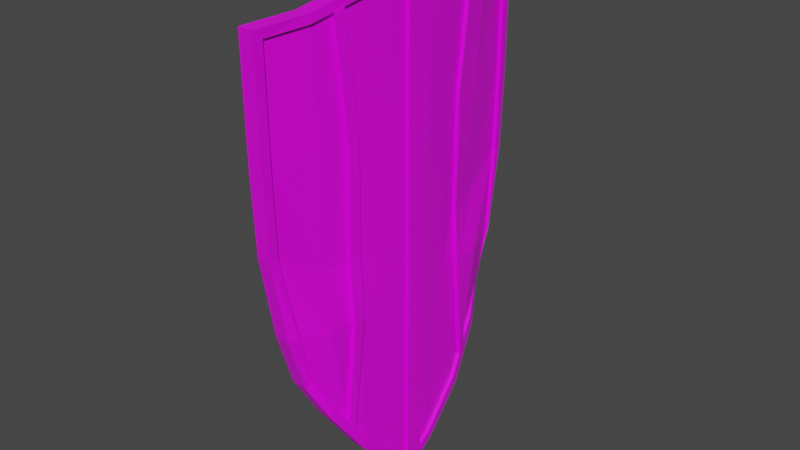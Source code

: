 # Source: shield.blend  (saved by Blender 2.82.7; exported with 4.5.12 LTS)
import bpy
from mathutils import Matrix  # noqa: F401  (used for matrix-valued properties, if any)

bpy.ops.wm.read_factory_settings(use_empty=True)
scene = bpy.context.scene
scene.name = 'Scene'

# ---- collections
col_collection = bpy.data.collections.new('Collection'); scene.collection.children.link(col_collection)

# ---- images (referenced by path relative to the original .blend; pixels are not part of the script)
import os
ASSET_DIR = os.environ.get("B2B_ASSET_DIR", "")  # directory of the original .blend (textures are referenced by path, not embedded)
HERE = os.path.dirname(os.path.abspath(__file__))  # packed textures are extracted next to this script under _unpacked/

def load_image(name, relpath, width, height, colorspace="sRGB"):
    """Load a texture the original file referenced (path relative to the .blend, or extracted next to this script)."""
    p = next((c for c in (os.path.join(HERE, relpath), os.path.join(ASSET_DIR, relpath)) if relpath and os.path.exists(c)), "")
    if p:
        img = bpy.data.images.load(p, check_existing=True)
        img.name = name
    else:  # same state as the original file: an image datablock whose file is absent (Cycles renders it pink)
        img = bpy.data.images.new(name, width, height)
        img.source = "FILE"
        img.filepath = "//" + (relpath or name)
    img.colorspace_settings.name = colorspace
    return img
img_shield_tex_png = load_image('shield_tex.png', 'shield_tex.png', 1024, 1024, 'sRGB')

# ---- materials (node trees are filled in below, after node groups)
mat_material = bpy.data.materials.new('Material')
mat_material.alpha_threshold = 0.0
mat_material.use_transparent_shadow = False
mat_material.line_color = (0.0, 0.0, 0.0, 1.0)

# ---- material node trees
mat_material.use_nodes = True; mat_material.node_tree.nodes.clear()
_N = mat_material.node_tree.nodes; _L = mat_material.node_tree.links
n0 = _N.new('ShaderNodeOutputMaterial'); n0.name = 'Material Output'; n0.location = (300, 300)
n1 = _N.new('ShaderNodeBsdfPrincipled'); n1.name = 'Principled BSDF'; n1.location = (10, 300)
n1.distribution = 'GGX'
n1.subsurface_method = 'BURLEY'
n1.inputs[2].default_value = 0.4
n1.inputs[3].default_value = 1.45
n1.inputs[27].default_value = (0.0, 0.0, 0.0, 1.0)
n1.inputs[28].default_value = 1.0
n2 = _N.new('ShaderNodeTexImage'); n2.name = 'Image Texture'; n2.location = (-411, 180)
n2.image = img_shield_tex_png
_L.new(n1.outputs[0], n0.inputs[0])
_L.new(n2.outputs[0], n1.inputs[0])
n0.is_active_output = True

# ---- world
world_world = bpy.data.worlds.new('World'); scene.world = world_world
world_world.use_nodes = True; world_world.node_tree.nodes.clear()
_N = world_world.node_tree.nodes; _L = world_world.node_tree.links
n0 = _N.new('ShaderNodeOutputWorld'); n0.name = 'World Output'; n0.location = (300, 300)
n1 = _N.new('ShaderNodeBackground'); n1.name = 'Background'; n1.location = (10, 300)
n1.inputs[0].default_value = (0.05088, 0.05088, 0.05088, 1.0)
_L.new(n1.outputs[0], n0.inputs[0])
n0.is_active_output = True
world_world.color = (0.05088, 0.05088, 0.05088)
world_world.use_sun_shadow = False
world_world.sun_shadow_jitter_overblur = 0.0

# ---- meshes
me_cube = bpy.data.meshes.new('Cube')
me_cube.from_pydata([(-0.01958, -0.7251, 0.9966), (-0.01719, -0.5605, -0.4945), (-0.01958, -0.7045, 0.125), (0.06208, -0.2907, 1.062), (0.06208, -0.3145, -0.8956), (0.06208, -0.2101, 0.0), (-0.01958, -0.6392, -0.2415), (0.02862, -0.5046, 1.013), (0.07522, -0.1218, -1.079), (-0.01958, -0.7198, 0.4773), (0.07522, -0.145, 1.115), (0.02942, -0.4705, -0.6693), (0.01723, -0.4601, 0.0), (0.07522, -0.07191, 0.0), (0.06208, -0.2101, -0.2648), (0.06208, -0.2101, 0.5), (0.07522, -0.07376, 0.5), (0.07522, -0.07233, -0.2648), (0.05325, -0.4601, -0.2648), (0.02803, -0.4601, 0.5), (0.06389, -0.6065, -0.2374), (0.04646, -0.5434, -0.4583), (0.08433, -0.5052, 0.9753), (0.03871, -0.6862, 0.9594), (0.1314, -0.1053, -1.047), (0.1309, -0.04257, -1.094), (0.1309, -0.04257, -0.2648), (0.03872, -0.6817, 0.4777), (0.03876, -0.6713, 0.1263), (0.131, -0.1359, 1.078), (0.1179, -0.2882, 1.025), (0.08652, -0.4608, -0.6203), (0.1194, -0.297, -0.8559), (0.1309, -0.04257, 0.5), (0.1309, -0.04257, 4.108e-06), (0.07287, -0.4645, 4.108e-06), (0.1309, -0.07627, 4.108e-06), (0.1177, -0.2145, 4.108e-06), (0.1177, -0.2145, -0.2648), (0.1177, -0.2145, 0.5), (0.1309, -0.04257, 1.129), (0.1309, -0.07812, 0.5), (0.1309, -0.07669, -0.2648), (0.1089, -0.4645, -0.2648), (0.08367, -0.4645, 0.5), (0.03606, -0.6436, -0.2415), (0.03845, -0.5649, -0.4944), (0.08426, -0.5089, 1.013), (0.03606, -0.7294, 0.9966), (0.1309, -0.1262, -1.079), (0.1309, -0.004361, -1.171), (0.1309, -0.004361, -0.2648), (0.03606, -0.7242, 0.4773), (0.03606, -0.7088, 0.125), (0.1309, -0.1494, 1.115), (0.1177, -0.2951, 1.062), (0.08507, -0.4748, -0.6693), (0.1177, -0.3189, -0.8956), (0.1309, -0.004361, 0.5), (0.1309, -0.004361, 4.108e-06), (0.1309, -0.004361, 1.192), (0.04965, -0.6444, -0.2416), (0.05204, -0.5657, -0.4945), (0.09785, -0.5097, 1.013), (0.04965, -0.7302, 0.9965), (0.1445, -0.127, -1.079), (0.1445, -0.00515, -1.171), (0.1445, -0.00515, -0.2649), (0.04965, -0.725, 0.4772), (0.04965, -0.7096, 0.1249), (0.1445, -0.1502, 1.114), (0.1313, -0.2958, 1.062), (0.09866, -0.4756, -0.6693), (0.1313, -0.3196, -0.8956), (0.1445, -0.00515, 0.4999), (0.1445, -0.00515, -7.393e-05), (0.1445, -0.00515, 1.192), (0.07748, -0.6073, -0.2375), (0.06005, -0.5442, -0.4583), (0.09792, -0.506, 0.9753), (0.0523, -0.687, 0.9593), (0.145, -0.1061, -1.047), (0.1445, -0.04336, -1.094), (0.1445, -0.04336, -0.2649), (0.05231, -0.6825, 0.4776), (0.05235, -0.6721, 0.1262), (0.1446, -0.1367, 1.078), (0.1315, -0.289, 1.025), (0.1001, -0.4616, -0.6204), (0.133, -0.2978, -0.8559), (0.1445, -0.04336, 0.4999), (0.1445, -0.04336, -7.393e-05), (0.1445, -0.04336, 1.128), (0.04446, -0.3987, -0.7734), (0.04402, -0.4061, 1.036), (0.03788, -0.3451, 0.0), (0.05732, -0.3451, -0.2648), (0.0437, -0.3451, 0.5), (0.1001, -0.403, -0.7734), (0.09966, -0.4105, 1.036), (0.09352, -0.3494, 4.108e-06), (0.113, -0.3494, -0.2648), (0.09934, -0.3494, 0.5), (0.1017, -0.3854, -0.7287), (0.0998, -0.4053, 0.9981), (0.1137, -0.4038, -0.7735), (0.1133, -0.4113, 1.036), (0.1152, -0.3862, -0.7288), (0.1134, -0.4061, 0.998), (0.05081, -0.3683, -0.8174), (0.1064, -0.3727, -0.8174), (0.108, -0.3535, -0.7745), (0.12, -0.3735, -0.8175), (0.1216, -0.3543, -0.7746), (0.05053, -0.3645, 1.045), (0.0466, -0.2965, 0.0), (0.05903, -0.2965, -0.2648), (0.05032, -0.2965, 0.5), (0.1062, -0.3689, 1.045), (0.1022, -0.3008, 4.108e-06), (0.1147, -0.3008, -0.2648), (0.106, -0.3008, 0.5), (0.1063, -0.3631, 1.008), (0.1198, -0.3697, 1.045), (0.1199, -0.3639, 1.008), (0.1188, -0.3029, 0.0001208), (0.1101, -0.3515, 0.0001208), (0.1312, -0.3029, -0.2647), (0.1295, -0.3515, -0.2647), (0.1225, -0.3029, 0.5001), (0.1159, -0.3515, 0.5001), (0.1229, -0.3652, 1.008), (0.1164, -0.4074, 0.9982), (0.1182, -0.3874, -0.7286), (0.1246, -0.3556, -0.7744), (-0.01958, 0.7251, 0.9966), (-0.01719, 0.5605, -0.4945), (0.07522, 0.0, 1.192), (0.07522, 0.0, -1.171), (-0.01958, 0.7045, 0.125), (0.06208, 0.2907, 1.062), (0.06208, 0.3145, -0.8956), (0.07522, 0.0, 0.0), (0.06208, 0.2101, 0.0), (-0.01958, 0.6392, -0.2415), (0.02862, 0.5046, 1.013), (0.07522, 0.1218, -1.079), (0.07522, 0.0, -0.2648), (-0.01958, 0.7198, 0.4773), (0.07522, 0.145, 1.115), (0.02942, 0.4705, -0.6693), (0.07522, 0.0, 0.5), (0.01723, 0.4601, 0.0), (0.07522, 0.07191, 0.0), (0.06208, 0.2101, -0.2648), (0.06208, 0.2101, 0.5), (0.07522, 0.07376, 0.5), (0.07522, 0.07233, -0.2648), (0.05325, 0.4601, -0.2648), (0.02803, 0.4601, 0.5), (0.06389, 0.6065, -0.2374), (0.04646, 0.5434, -0.4583), (0.08433, 0.5052, 0.9753), (0.03871, 0.6862, 0.9594), (0.1314, 0.1053, -1.047), (0.1309, 0.04257, -1.094), (0.1309, 0.04257, -0.2648), (0.03872, 0.6817, 0.4777), (0.03876, 0.6713, 0.1263), (0.131, 0.1359, 1.078), (0.1179, 0.2882, 1.025), (0.08652, 0.4608, -0.6203), (0.1194, 0.297, -0.8559), (0.1309, 0.04257, 0.5), (0.1309, 0.04257, 4.108e-06), (0.07287, 0.4645, 4.108e-06), (0.1309, 0.07627, 4.108e-06), (0.1177, 0.2145, 4.108e-06), (0.1177, 0.2145, -0.2648), (0.1177, 0.2145, 0.5), (0.1309, 0.04257, 1.129), (0.1309, 0.07812, 0.5), (0.1309, 0.07669, -0.2648), (0.1089, 0.4645, -0.2648), (0.08367, 0.4645, 0.5), (0.03606, 0.6436, -0.2415), (0.03845, 0.5649, -0.4944), (0.08426, 0.5089, 1.013), (0.03606, 0.7294, 0.9966), (0.1309, 0.1262, -1.079), (0.1309, 0.004361, -1.171), (0.1309, 0.004361, -0.2648), (0.03606, 0.7242, 0.4773), (0.03606, 0.7088, 0.125), (0.1309, 0.1494, 1.115), (0.1177, 0.2951, 1.062), (0.08507, 0.4748, -0.6693), (0.1177, 0.3189, -0.8956), (0.1309, 0.004361, 0.5), (0.1309, 0.004361, 4.108e-06), (0.1309, 0.004361, 1.192), (0.04965, 0.6444, -0.2416), (0.05204, 0.5657, -0.4945), (0.09785, 0.5097, 1.013), (0.04965, 0.7302, 0.9965), (0.1445, 0.127, -1.079), (0.1445, 0.00515, -1.171), (0.1445, 0.00515, -0.2649), (0.04965, 0.725, 0.4772), (0.04965, 0.7096, 0.1249), (0.1445, 0.1502, 1.114), (0.1313, 0.2958, 1.062), (0.09866, 0.4756, -0.6693), (0.1313, 0.3196, -0.8956), (0.1445, 0.00515, 0.4999), (0.1445, 0.00515, -7.393e-05), (0.1445, 0.00515, 1.192), (0.07748, 0.6073, -0.2375), (0.06005, 0.5442, -0.4583), (0.09792, 0.506, 0.9753), (0.0523, 0.687, 0.9593), (0.145, 0.1061, -1.047), (0.1445, 0.04336, -1.094), (0.1445, 0.04336, -0.2649), (0.05231, 0.6825, 0.4776), (0.05235, 0.6721, 0.1262), (0.1446, 0.1367, 1.078), (0.1315, 0.289, 1.025), (0.1001, 0.4616, -0.6204), (0.133, 0.2978, -0.8559), (0.1445, 0.04336, 0.4999), (0.1445, 0.04336, -7.393e-05), (0.1445, 0.04336, 1.128), (0.04446, 0.3987, -0.7734), (0.04402, 0.4061, 1.036), (0.03788, 0.3451, 0.0), (0.05732, 0.3451, -0.2648), (0.0437, 0.3451, 0.5), (0.1001, 0.403, -0.7734), (0.09966, 0.4105, 1.036), (0.09352, 0.3494, 4.108e-06), (0.113, 0.3494, -0.2648), (0.09934, 0.3494, 0.5), (0.1017, 0.3854, -0.7287), (0.0998, 0.4053, 0.9981), (0.1137, 0.4038, -0.7735), (0.1133, 0.4113, 1.036), (0.1152, 0.3862, -0.7288), (0.1134, 0.4061, 0.998), (0.05081, 0.3683, -0.8174), (0.1064, 0.3727, -0.8174), (0.108, 0.3535, -0.7745), (0.12, 0.3735, -0.8175), (0.1216, 0.3543, -0.7746), (0.05053, 0.3645, 1.045), (0.0466, 0.2965, 0.0), (0.05903, 0.2965, -0.2648), (0.05032, 0.2965, 0.5), (0.1062, 0.3689, 1.045), (0.1022, 0.3008, 4.108e-06), (0.1147, 0.3008, -0.2648), (0.106, 0.3008, 0.5), (0.1063, 0.3631, 1.008), (0.1198, 0.3697, 1.045), (0.1199, 0.3639, 1.008), (0.1188, 0.3029, 0.0001208), (0.1101, 0.3515, 0.0001208), (0.1312, 0.3029, -0.2647), (0.1295, 0.3515, -0.2647), (0.1225, 0.3029, 0.5001), (0.1159, 0.3515, 0.5001), (0.1229, 0.3652, 1.008), (0.1164, 0.4074, 0.9982), (0.1182, 0.3874, -0.7286), (0.1246, 0.3556, -0.7744)], [], [(19, 9, 0, 7), (18, 6, 2, 12), (17, 14, 5, 13), (16, 15, 3, 10), (13, 5, 15, 16), (142, 13, 16, 151), (151, 16, 10, 137), (8, 4, 14, 17), (138, 8, 17, 147), (147, 17, 13, 142), (11, 1, 6, 18), (93, 11, 18, 96), (96, 18, 12, 95), (12, 2, 9, 19), (95, 12, 19, 97), (97, 19, 7, 94), (44, 22, 23, 27), (43, 35, 28, 20), (42, 36, 37, 38), (41, 29, 30, 39), (36, 41, 39, 37), (34, 33, 41, 36), (33, 40, 29, 41), (24, 42, 38, 32), (25, 26, 42, 24), (26, 34, 36, 42), (31, 43, 20, 21), (103, 101, 43, 31), (101, 100, 35, 43), (35, 44, 27, 28), (100, 102, 44, 35), (102, 104, 22, 44), (109, 4, 57, 110), (4, 8, 49, 57), (142, 151, 58, 59), (6, 1, 46, 45), (147, 142, 59, 51), (7, 0, 48, 47), (0, 9, 52, 48), (8, 138, 50, 49), (137, 10, 54, 60), (138, 147, 51, 50), (1, 11, 56, 46), (9, 2, 53, 52), (151, 137, 60, 58), (2, 6, 45, 53), (10, 3, 55, 54), (94, 7, 47, 99), (57, 49, 65, 73), (45, 46, 62, 61), (34, 26, 83, 91), (99, 47, 63, 106), (24, 32, 89, 81), (53, 45, 61, 69), (122, 30, 87, 124), (20, 28, 85, 77), (33, 34, 91, 90), (103, 31, 88, 107), (30, 29, 86, 87), (59, 58, 74, 75), (28, 27, 84, 85), (110, 57, 73, 112), (58, 60, 76, 74), (26, 25, 82, 83), (78, 77, 61, 62), (80, 79, 63, 64), (82, 81, 65, 66), (83, 82, 66, 67), (85, 84, 68, 69), (87, 86, 70, 71), (107, 88, 72, 105), (90, 91, 75, 74), (77, 85, 69, 61), (124, 87, 71, 123), (81, 89, 73, 65), (91, 83, 67, 75), (84, 80, 64, 68), (86, 92, 76, 70), (88, 78, 62, 72), (92, 90, 74, 76), (27, 23, 80, 84), (47, 48, 64, 63), (51, 59, 75, 67), (29, 40, 92, 86), (49, 50, 66, 65), (21, 20, 77, 78), (48, 52, 68, 64), (31, 21, 78, 88), (50, 51, 67, 66), (23, 22, 79, 80), (60, 54, 70, 76), (40, 33, 90, 92), (52, 53, 69, 68), (25, 24, 81, 82), (46, 56, 72, 62), (54, 55, 71, 70), (79, 108, 106, 63), (113, 107, 105, 112), (56, 98, 105, 72), (111, 103, 107, 113), (22, 104, 108, 79), (118, 99, 106, 123), (114, 94, 99, 118), (11, 93, 98, 56), (102, 100, 126, 130), (111, 120, 127, 134), (122, 104, 132, 131), (121, 122, 131, 129), (117, 97, 94, 114), (115, 95, 97, 117), (116, 96, 95, 115), (109, 93, 96, 116), (4, 109, 116, 14), (14, 116, 115, 5), (5, 115, 117, 15), (15, 117, 114, 3), (32, 38, 120, 111), (38, 37, 119, 120), (37, 39, 121, 119), (39, 30, 122, 121), (3, 114, 118, 55), (55, 118, 123, 71), (32, 111, 113, 89), (89, 113, 112, 73), (108, 124, 123, 106), (98, 110, 112, 105), (104, 122, 124, 108), (93, 109, 110, 98), (129, 131, 132, 130), (125, 129, 130, 126), (127, 125, 126, 128), (134, 127, 128, 133), (120, 119, 125, 127), (100, 101, 128, 126), (119, 121, 129, 125), (101, 103, 133, 128), (103, 111, 134, 133), (104, 102, 130, 132), (159, 145, 135, 148), (158, 152, 139, 144), (157, 153, 143, 154), (156, 149, 140, 155), (153, 156, 155, 143), (142, 151, 156, 153), (151, 137, 149, 156), (146, 157, 154, 141), (138, 147, 157, 146), (147, 142, 153, 157), (150, 158, 144, 136), (233, 236, 158, 150), (236, 235, 152, 158), (152, 159, 148, 139), (235, 237, 159, 152), (237, 234, 145, 159), (184, 167, 163, 162), (183, 160, 168, 175), (182, 178, 177, 176), (181, 179, 170, 169), (176, 177, 179, 181), (174, 176, 181, 173), (173, 181, 169, 180), (164, 172, 178, 182), (165, 164, 182, 166), (166, 182, 176, 174), (171, 161, 160, 183), (243, 171, 183, 241), (241, 183, 175, 240), (175, 168, 167, 184), (240, 175, 184, 242), (242, 184, 162, 244), (249, 250, 197, 141), (141, 197, 189, 146), (142, 199, 198, 151), (144, 185, 186, 136), (147, 191, 199, 142), (145, 187, 188, 135), (135, 188, 192, 148), (146, 189, 190, 138), (137, 200, 194, 149), (138, 190, 191, 147), (136, 186, 196, 150), (148, 192, 193, 139), (151, 198, 200, 137), (139, 193, 185, 144), (149, 194, 195, 140), (234, 239, 187, 145), (197, 213, 205, 189), (185, 201, 202, 186), (174, 231, 223, 166), (239, 246, 203, 187), (164, 221, 229, 172), (193, 209, 201, 185), (262, 264, 227, 170), (160, 217, 225, 168), (173, 230, 231, 174), (243, 247, 228, 171), (170, 227, 226, 169), (199, 215, 214, 198), (168, 225, 224, 167), (250, 252, 213, 197), (198, 214, 216, 200), (166, 223, 222, 165), (218, 202, 201, 217), (220, 204, 203, 219), (222, 206, 205, 221), (223, 207, 206, 222), (225, 209, 208, 224), (227, 211, 210, 226), (247, 245, 212, 228), (230, 214, 215, 231), (217, 201, 209, 225), (264, 263, 211, 227), (221, 205, 213, 229), (231, 215, 207, 223), (224, 208, 204, 220), (226, 210, 216, 232), (228, 212, 202, 218), (232, 216, 214, 230), (167, 224, 220, 163), (187, 203, 204, 188), (191, 207, 215, 199), (169, 226, 232, 180), (189, 205, 206, 190), (161, 218, 217, 160), (188, 204, 208, 192), (171, 228, 218, 161), (190, 206, 207, 191), (163, 220, 219, 162), (200, 216, 210, 194), (180, 232, 230, 173), (192, 208, 209, 193), (165, 222, 221, 164), (186, 202, 212, 196), (194, 210, 211, 195), (219, 203, 246, 248), (253, 252, 245, 247), (196, 212, 245, 238), (251, 253, 247, 243), (162, 219, 248, 244), (258, 263, 246, 239), (254, 258, 239, 234), (150, 196, 238, 233), (242, 270, 266, 240), (251, 274, 267, 260), (262, 271, 272, 244), (261, 269, 271, 262), (257, 254, 234, 237), (255, 257, 237, 235), (256, 255, 235, 236), (249, 256, 236, 233), (141, 154, 256, 249), (154, 143, 255, 256), (143, 155, 257, 255), (155, 140, 254, 257), (172, 251, 260, 178), (178, 260, 259, 177), (177, 259, 261, 179), (179, 261, 262, 170), (140, 195, 258, 254), (195, 211, 263, 258), (172, 229, 253, 251), (229, 213, 252, 253), (248, 246, 263, 264), (238, 245, 252, 250), (244, 248, 264, 262), (233, 238, 250, 249), (269, 270, 272, 271), (265, 266, 270, 269), (267, 268, 266, 265), (274, 273, 268, 267), (260, 267, 265, 259), (240, 266, 268, 241), (259, 265, 269, 261), (241, 268, 273, 243), (243, 273, 274, 251), (244, 272, 270, 242), (74, 214, 216, 76), (214, 74, 75, 215), (75, 215, 207, 67), (66, 67, 207, 206), (66, 206, 190, 50), (138, 50, 190), (76, 216, 200, 60), (60, 137, 200)])
_uv = me_cube.uv_layers.new(name='UVMap')
_uv.uv.foreach_set('vector', [0.9047, 0.685, 0.993, 0.6772, 0.9947, 0.8537, 0.9198, 0.8594, 0.9047, 0.425, 0.9656, 0.433, 0.9877, 0.5575, 0.9047, 0.515, 0.7729, 0.425, 0.8198, 0.425, 0.8198, 0.515, 0.7728, 0.515, 0.7734, 0.685, 0.8198, 0.685, 0.8471, 0.8761, 0.7976, 0.8938, 0.7728, 0.515, 0.8198, 0.515, 0.8198, 0.685, 0.7734, 0.685, 0.7483, 0.515, 0.7728, 0.515, 0.7734, 0.685, 0.7483, 0.685, 0.7483, 0.685, 0.7734, 0.685, 0.7976, 0.8938, 0.7483, 0.9203, 0.7897, 0.1484, 0.8552, 0.2107, 0.8198, 0.425, 0.7729, 0.425, 0.7483, 0.1172, 0.7897, 0.1484, 0.7729, 0.425, 0.7483, 0.425, 0.7483, 0.425, 0.7729, 0.425, 0.7728, 0.515, 0.7483, 0.515, 0.9082, 0.2876, 0.9388, 0.347, 0.9656, 0.433, 0.9047, 0.425, 0.8838, 0.2522, 0.9082, 0.2876, 0.9047, 0.425, 0.8656, 0.425, 0.8656, 0.425, 0.9047, 0.425, 0.9047, 0.515, 0.8656, 0.515, 0.9047, 0.515, 0.9877, 0.5575, 0.993, 0.6772, 0.9047, 0.685, 0.8656, 0.515, 0.9047, 0.515, 0.9047, 0.685, 0.8656, 0.685, 0.8656, 0.685, 0.9047, 0.685, 0.9198, 0.8594, 0.8864, 0.8671, 0.8274, 0.6808, 0.8435, 0.9517, 0.624, 0.9802, 0.6068, 0.7058, 0.7664, 0.3618, 0.7541, 0.5663, 0.5957, 0.6681, 0.6493, 0.3788, 0.7631, 0.3715, 0.7618, 0.4913, 0.6602, 0.4912, 0.6627, 0.37, 0.7645, 0.7181, 0.7514, 0.9795, 0.6481, 0.9571, 0.6644, 0.7195, 0.7618, 0.4913, 0.7645, 0.7181, 0.6644, 0.7195, 0.6602, 0.4912, 0.777, 0.4912, 0.7805, 0.7176, 0.7645, 0.7181, 0.7618, 0.4913, 0.7805, 0.7176, 0.7945, 1.0, 0.7514, 0.9795, 0.7645, 0.7181, 0.7653, 0.02002, 0.7631, 0.3715, 0.6627, 0.37, 0.6517, 0.102, 0.7945, 4.857e-05, 0.7785, 0.3719, 0.7631, 0.3715, 0.7653, 0.02002, 0.7785, 0.3719, 0.777, 0.4912, 0.7618, 0.4913, 0.7631, 0.3715, 0.6891, 0.2057, 0.6955, 0.6016, 0.5446, 0.6261, 0.5998, 0.395, 0.7771, 0.06949, 0.8108, 0.5952, 0.6955, 0.6016, 0.6891, 0.2057, 0.7026, 0.2599, 0.6999, 0.4653, 0.6121, 0.4653, 0.6129, 0.2563, 0.7638, 0.4075, 0.8274, 0.6808, 0.6068, 0.7058, 0.5961, 0.5057, 0.8917, 0.3864, 0.9474, 0.6639, 0.8473, 0.6808, 0.7692, 0.4075, 0.9474, 0.6639, 0.9648, 0.949, 0.8671, 0.9517, 0.8473, 0.6808, 0.191, 0.3341, 0.2176, 0.2846, 0.4221, 0.1705, 0.3954, 0.22, 0.2176, 0.2846, 0.2245, 0.1841, 0.4289, 0.07005, 0.4221, 0.1705, 0.4915, 0.7342, 0.4915, 0.6594, 0.6021, 0.6594, 0.6021, 0.7342, 0.0323, 0.6562, 6.918e-05, 0.5781, 0.2045, 0.464, 0.2367, 0.5421, 0.4915, 0.7738, 0.4915, 0.7342, 0.6021, 0.7342, 0.6021, 0.7738, 0.1988, 0.1129, 0.1613, -0.05849, 0.2046, -0.06188, 0.242, 0.1095, 0.2245, 0.9999, 0.1443, 0.8564, 0.3487, 0.7423, 0.4289, 0.8858, 0.2245, 0.1841, 0.2007, 0.1421, 0.4052, 0.02801, 0.4289, 0.07005, 0.235, 0.5051, 0.235, 0.3924, 0.2783, 0.389, 0.2783, 0.5017, 0.4915, 0.9093, 0.4915, 0.7738, 0.6021, 0.7738, 0.6021, 0.9093, 6.918e-05, 0.5781, 0.1405, 0.4278, 0.345, 0.3137, 0.2045, 0.464, 0.1443, 0.8564, 0.08985, 0.759, 0.2942, 0.6449, 0.3487, 0.7423, 0.4915, 0.6594, 0.4915, 0.5558, 0.6021, 0.5558, 0.6021, 0.6594, 0.08985, 0.759, 0.0323, 0.6562, 0.2367, 0.5421, 0.2942, 0.6449, 0.235, 0.3924, 0.2248, 0.2791, 0.2681, 0.2758, 0.2783, 0.389, 0.2108, 0.1894, 0.1988, 0.1129, 0.242, 0.1095, 0.254, 0.186, 0.4221, 0.1705, 0.4289, 0.07005, 0.4788, 0.04211, 0.4719, 0.1426, 0.2367, 0.5421, 0.2045, 0.464, 0.2544, 0.4361, 0.2866, 0.5141, 0.8908, 0.1975, 0.8406, 0.1497, 0.8776, 0.1016, 0.9328, 0.1657, 0.254, 0.186, 0.242, 0.1095, 0.2526, 0.1089, 0.2646, 0.1854, 0.6833, 0.07525, 0.6816, 0.143, 0.6545, 0.1152, 0.6485, 0.05266, 0.2942, 0.6449, 0.2367, 0.5421, 0.2866, 0.5141, 0.3442, 0.6169, 0.8299, 0.4309, 0.8739, 0.4429, 0.9037, 0.4715, 0.867, 0.4605, 0.6856, 0.3396, 0.7018, 0.3695, 0.6924, 0.3694, 0.6794, 0.344, 0.9434, 0.3097, 0.8908, 0.1975, 0.9328, 0.1657, 0.9873, 0.2994, 0.6743, 0.214, 0.665, 0.2494, 0.6564, 0.2249, 0.6604, 0.1754, 0.8739, 0.4429, 0.9316, 0.4483, 0.9479, 0.4834, 0.9037, 0.4715, 0.6021, 0.7342, 0.6021, 0.6594, 0.6292, 0.6594, 0.6292, 0.7342, 0.7018, 0.3695, 0.7106, 0.3853, 0.7023, 0.3887, 0.6924, 0.3694, 0.3954, 0.22, 0.4221, 0.1705, 0.4719, 0.1426, 0.4453, 0.192, 0.6021, 0.6594, 0.6021, 0.5558, 0.6292, 0.5558, 0.6292, 0.6594, 0.8406, 0.1497, 0.6879, 0.06329, 0.6499, 0.02234, 0.8776, 0.1016, 0.04119, 0.5116, 0.1609, 0.5399, 0.04294, 0.6156, 5.644e-05, 0.5246, 2.667e-05, 0.9316, 0.01489, 2.667e-05, 0.07114, 0.002402, 0.07114, 1.0, 0.3186, 0.03221, 0.3079, 0.05993, 0.2947, 0.0535, 0.3159, 5.644e-05, 0.0008295, 0.6429, 0.001007, 0.9701, 0.01591, 1.0, 0.01686, 0.6429, 0.1297, 0.725, 0.2084, 0.8317, 0.1919, 0.8443, 0.114, 0.7366, 0.1626, 4.031e-05, 0.1626, 1.0, 4.031e-05, 0.9917, 0.001584, 0.008366, 0.2136, 0.2634, 0.1695, 0.3426, 0.1518, 0.3322, 0.1959, 0.2547, 0.0005673, 0.2969, 1.98e-05, 0.5231, 0.01729, 0.523, 0.01738, 0.2969, 0.1609, 0.5399, 0.1297, 0.725, 0.114, 0.7366, 0.04294, 0.6156, 8.857e-05, 0.9956, 4.698e-05, 4.698e-05, 0.2208, 0.01068, 0.2208, 1.0, 0.3079, 0.05993, 0.2653, 0.1704, 0.2475, 0.1638, 0.2947, 0.0535, 1.98e-05, 0.5231, 0.0008295, 0.6429, 0.01686, 0.6429, 0.01729, 0.523, 0.2084, 0.8317, 0.3186, 0.976, 0.3106, 0.9999, 0.1919, 0.8443, 4.746e-05, 1.0, 0.000385, 0.376, 0.2253, 4.746e-05, 0.2253, 0.969, 0.1695, 0.3426, 0.04119, 0.5116, 5.644e-05, 0.5246, 0.1518, 0.3322, 0.001361, 0.02724, 0.0005673, 0.2969, 0.01738, 0.2969, 0.01775, 1.98e-05, 0.7106, 0.3853, 0.7206, 0.4087, 0.7243, 0.4168, 0.7023, 0.3887, 0.242, 0.1095, 0.2046, -0.06188, 0.2151, -0.0625, 0.2526, 0.1089, 0.6021, 0.7738, 0.6021, 0.7342, 0.6292, 0.7342, 0.6292, 0.7738, 0.9316, 0.4483, 0.9498, 0.4469, 0.9847, 0.4925, 0.9479, 0.4834, 0.4289, 0.07005, 0.4052, 0.02801, 0.455, 6.918e-05, 0.4788, 0.04211, 0.6755, 0.3222, 0.6856, 0.3396, 0.6794, 0.344, 0.6624, 0.3166, 0.4289, 0.8858, 0.3487, 0.7423, 0.3986, 0.7144, 0.4788, 0.8579, 0.665, 0.2494, 0.6755, 0.3222, 0.6624, 0.3166, 0.6564, 0.2249, 0.6021, 0.9093, 0.6021, 0.7738, 0.6292, 0.7738, 0.6292, 0.9093, 0.7206, 0.4087, 0.777, 0.432, 0.7966, 0.445, 0.7243, 0.4168, 0.2783, 0.5017, 0.2783, 0.389, 0.2888, 0.3884, 0.2888, 0.5011, 0.9498, 0.4469, 0.9434, 0.3097, 0.9873, 0.2994, 0.9847, 0.4925, 0.3487, 0.7423, 0.2942, 0.6449, 0.3442, 0.6169, 0.3986, 0.7144, 0.6879, 0.06329, 0.6833, 0.07525, 0.6485, 0.05266, 0.6499, 0.02234, 0.2045, 0.464, 0.345, 0.3137, 0.3948, 0.2858, 0.2544, 0.4361, 0.2783, 0.389, 0.2681, 0.2758, 0.2786, 0.2751, 0.2888, 0.3884, 0.1664, 4.078e-05, 0.1664, 1.0, 0.0001172, 0.9994, 4.078e-05, 0.005759, 0.2322, 0.2299, 0.2136, 0.2634, 0.1959, 0.2547, 0.2145, 0.2219, 0.345, 0.3137, 0.3804, 0.2478, 0.4303, 0.2199, 0.3948, 0.2858, 0.09781, 0.9155, 0.1462, 0.9068, 0.08296, 0.9671, 0.03458, 0.9759, 0.777, 0.432, 0.8071, 0.434, 0.8454, 0.4544, 0.7966, 0.445, 0.2591, 0.2184, 0.254, 0.186, 0.2646, 0.1854, 0.2696, 0.2177, 0.2158, 0.2217, 0.2108, 0.1894, 0.254, 0.186, 0.2591, 0.2184, 0.1405, 0.4278, 0.176, 0.3619, 0.3804, 0.2478, 0.345, 0.3137, 0.7887, 0.356, 0.7473, 0.3079, 0.7703, 0.2854, 0.8166, 0.3423, 0.6873, 0.1934, 0.792, 0.2086, 0.7584, 0.2347, 0.727, 0.2079, 0.8299, 0.4309, 0.8071, 0.434, 0.8265, 0.3917, 0.8294, 0.385, 0.855, 0.3288, 0.8299, 0.4309, 0.8294, 0.385, 0.8283, 0.3358, 0.8491, 0.685, 0.8656, 0.685, 0.8864, 0.8671, 0.8722, 0.8703, 0.8491, 0.515, 0.8656, 0.515, 0.8656, 0.685, 0.8491, 0.685, 0.8491, 0.425, 0.8656, 0.425, 0.8656, 0.515, 0.8491, 0.515, 0.8735, 0.2372, 0.8838, 0.2522, 0.8656, 0.425, 0.8491, 0.425, 0.8552, 0.2107, 0.8735, 0.2372, 0.8491, 0.425, 0.8198, 0.425, 0.8198, 0.425, 0.8491, 0.425, 0.8491, 0.515, 0.8198, 0.515, 0.8198, 0.515, 0.8491, 0.515, 0.8491, 0.685, 0.8198, 0.685, 0.8198, 0.685, 0.8491, 0.685, 0.8722, 0.8703, 0.8471, 0.8761, 0.6441, 0.102, 0.653, 0.37, 0.6182, 0.3696, 0.5864, 0.1399, 0.653, 0.37, 0.651, 0.4912, 0.5687, 0.4958, 0.6182, 0.3696, 0.651, 0.4912, 0.6544, 0.7195, 0.5895, 0.7202, 0.5687, 0.4958, 0.6544, 0.7195, 0.6412, 0.9571, 0.5791, 0.9486, 0.5895, 0.7202, 0.2248, 0.2791, 0.2158, 0.2217, 0.2591, 0.2184, 0.2681, 0.2758, 0.2681, 0.2758, 0.2591, 0.2184, 0.2696, 0.2177, 0.2786, 0.2751, 0.6816, 0.143, 0.6873, 0.1934, 0.6586, 0.1522, 0.6545, 0.1152, 0.2653, 0.1704, 0.2322, 0.2299, 0.2145, 0.2219, 0.2475, 0.1638, 0.1648, 0.0001088, 0.1648, 0.04706, 0.1463, 0.0467, 0.1463, 4.118e-05, 0.3804, 0.2478, 0.3954, 0.22, 0.4453, 0.192, 0.4303, 0.2199, 0.8071, 0.434, 0.8299, 0.4309, 0.867, 0.4605, 0.8454, 0.4544, 0.176, 0.3619, 0.191, 0.3341, 0.3954, 0.22, 0.3804, 0.2478, 0.03364, 0.2479, 0.01394, 0.001247, 0.06087, 4.118e-05, 0.08187, 0.2416, 0.08585, 0.4854, 0.03364, 0.2479, 0.08187, 0.2416, 0.1462, 0.4778, 0.0233, 0.6228, 0.08585, 0.4854, 0.1462, 0.4778, 0.04876, 0.628, 4.118e-05, 0.8733, 0.0233, 0.6228, 0.04876, 0.628, 0.04842, 0.8645, 0.792, 0.2086, 0.8186, 0.2595, 0.7844, 0.2704, 0.7584, 0.2347, 0.7473, 0.3079, 0.7405, 0.2565, 0.755, 0.238, 0.7703, 0.2854, 0.8186, 0.2595, 0.855, 0.3288, 0.8283, 0.3358, 0.7844, 0.2704, 0.7405, 0.2565, 0.6743, 0.214, 0.7195, 0.2129, 0.755, 0.238, 0.1462, 0.9068, 0.09781, 0.9155, 4.118e-05, 0.8733, 0.04842, 0.8645, 0.8071, 0.434, 0.7887, 0.356, 0.8166, 0.3423, 0.8265, 0.3917, 0.592, 0.685, 0.5769, 0.8594, 0.5019, 0.8537, 0.5037, 0.6772, 0.592, 0.425, 0.592, 0.515, 0.5089, 0.5575, 0.5311, 0.433, 0.7238, 0.425, 0.7239, 0.515, 0.6769, 0.515, 0.6769, 0.425, 0.7233, 0.685, 0.6991, 0.8938, 0.6495, 0.8761, 0.6769, 0.685, 0.7239, 0.515, 0.7233, 0.685, 0.6769, 0.685, 0.6769, 0.515, 0.7483, 0.515, 0.7483, 0.685, 0.7233, 0.685, 0.7239, 0.515, 0.7483, 0.685, 0.7483, 0.9203, 0.6991, 0.8938, 0.7233, 0.685, 0.7069, 0.1484, 0.7238, 0.425, 0.6769, 0.425, 0.6415, 0.2107, 0.7483, 0.1172, 0.7483, 0.425, 0.7238, 0.425, 0.7069, 0.1484, 0.7483, 0.425, 0.7483, 0.515, 0.7239, 0.515, 0.7238, 0.425, 0.5885, 0.2876, 0.592, 0.425, 0.5311, 0.433, 0.5578, 0.347, 0.6129, 0.2522, 0.6311, 0.425, 0.592, 0.425, 0.5885, 0.2876, 0.6311, 0.425, 0.6311, 0.515, 0.592, 0.515, 0.592, 0.425, 0.592, 0.515, 0.592, 0.685, 0.5037, 0.6772, 0.5089, 0.5575, 0.6311, 0.515, 0.6311, 0.685, 0.592, 0.685, 0.592, 0.515, 0.6311, 0.685, 0.6103, 0.8671, 0.5769, 0.8594, 0.592, 0.685, 0.7944, 0.3069, 0.606, 0.2819, 0.6206, 0.007456, 0.8081, 0.036, 0.8958, 0.7687, 0.6764, 0.7156, 0.557, 0.482, 0.7542, 0.5802, 0.7853, 0.6137, 0.6848, 0.6152, 0.6823, 0.494, 0.7839, 0.494, 0.7866, 0.2671, 0.6866, 0.2657, 0.6703, 0.02811, 0.7736, 0.005711, 0.7839, 0.494, 0.6823, 0.494, 0.6866, 0.2657, 0.7866, 0.2671, 0.7991, 0.494, 0.7839, 0.494, 0.7866, 0.2671, 0.8027, 0.2677, 0.8027, 0.2677, 0.7866, 0.2671, 0.7736, 0.005711, 0.8167, -0.01472, 0.7874, 0.9652, 0.6738, 0.8832, 0.6848, 0.6152, 0.7853, 0.6137, 0.8167, 0.9852, 0.7874, 0.9652, 0.7853, 0.6137, 0.8006, 0.6133, 0.8006, 0.6133, 0.7853, 0.6137, 0.7839, 0.494, 0.7991, 0.494, 0.7968, 0.9527, 0.5801, 0.8448, 0.6764, 0.7156, 0.8958, 0.7687, 0.8882, 1.007, 0.7968, 0.9527, 0.8958, 0.7687, 0.9415, 0.7639, 0.9415, 0.7639, 0.8958, 0.7687, 0.7542, 0.5802, 0.8715, 0.6013, 0.7401, 0.5802, 0.5968, 0.482, 0.606, 0.2819, 0.7944, 0.3069, 0.8715, 0.6013, 0.7542, 0.5802, 0.829, 0.3069, 0.9249, 0.3238, 0.9249, 0.3238, 0.829, 0.3069, 0.8479, 0.036, 0.9415, 0.03873, 0.177, 0.4406, 0.3092, 0.4575, 0.3465, 0.4786, 0.1925, 0.4673, 0.1925, 0.4673, 0.3465, 0.4786, 0.4012, 0.5389, 0.2153, 0.5304, 0.7671, 0.7342, 0.6565, 0.7342, 0.6565, 0.6594, 0.7671, 0.6594, 0.1395, 0.3726, 0.1702, 0.3697, 0.1716, 0.3874, 0.1428, 0.3796, 0.7671, 0.7738, 0.6565, 0.7738, 0.6565, 0.7342, 0.7671, 0.7342, 0.1988, 0.8973, 0.242, 0.9007, 0.2046, 1.072, 0.1613, 1.069, 0.1223, 0.3392, 0.127, 0.3206, 0.1486, 0.3339, 0.1279, 0.3508, 0.2153, 0.5304, 0.4012, 0.5389, 0.4131, 0.5847, 0.2159, 0.5662, 0.235, 0.5051, 0.2783, 0.5085, 0.2783, 0.6212, 0.235, 0.6178, 0.7671, 0.9093, 0.6565, 0.9093, 0.6565, 0.7738, 0.7671, 0.7738, 0.1428, 0.3796, 0.1716, 0.3874, 0.2538, 0.4211, 0.1546, 0.4049, 0.1279, 0.3508, 0.1486, 0.3339, 0.1621, 0.3496, 0.1334, 0.362, 0.7671, 0.6594, 0.6565, 0.6594, 0.6565, 0.5558, 0.7671, 0.5558, 0.1334, 0.362, 0.1621, 0.3496, 0.1702, 0.3697, 0.1395, 0.3726, 0.235, 0.6178, 0.2783, 0.6212, 0.2681, 0.7345, 0.2248, 0.7311, 0.2108, 0.8208, 0.254, 0.8242, 0.242, 0.9007, 0.1988, 0.8973, 0.3465, 0.4786, 0.3831, 0.4762, 0.4515, 0.517, 0.4012, 0.5389, 0.1702, 0.3697, 0.1836, 0.3674, 0.1915, 0.3872, 0.1716, 0.3874, 0.3988, 0.213, 0.4416, 0.1845, 0.479, 0.2655, 0.4292, 0.2783, 0.254, 0.8242, 0.2646, 0.8248, 0.2526, 0.9013, 0.242, 0.9007, 0.4445, 0.4759, 0.453, 0.5122, 0.3867, 0.4723, 0.3789, 0.4295, 0.1621, 0.3496, 0.1728, 0.3443, 0.1836, 0.3674, 0.1702, 0.3697, 0.171, 0.1818, 0.1455, 0.1388, 0.1409, 0.0968, 0.1668, 0.136, 0.2129, 0.3568, 0.2079, 0.3587, 0.1771, 0.3434, 0.1791, 0.3335, 0.3075, 0.1182, 0.3335, 0.07757, 0.4416, 0.1845, 0.3988, 0.213, 0.3054, 0.3961, 0.3358, 0.4302, 0.2854, 0.4115, 0.2633, 0.3909, 0.1668, 0.136, 0.1409, 0.0968, 0.1478, 0.04451, 0.17, 0.07702, 0.6565, 0.7342, 0.6295, 0.7342, 0.6295, 0.6594, 0.6565, 0.6594, 0.1791, 0.3335, 0.1771, 0.3434, 0.1563, 0.3251, 0.163, 0.3169, 0.3092, 0.4575, 0.3511, 0.4554, 0.3831, 0.4762, 0.3465, 0.4786, 0.6565, 0.6594, 0.6295, 0.6594, 0.6295, 0.5558, 0.6565, 0.5558, 0.4292, 0.2783, 0.479, 0.2655, 0.4789, 0.514, 0.4509, 0.4889, 0.2043, 0.3799, 0.1915, 0.3872, 0.1836, 0.3674, 0.2079, 0.3587, 0.1342, 0.2997, 0.1305, 0.305, 0.1361, 0.2172, 0.1445, 0.2196, 0.4789, 0.514, 0.4912, 0.5616, 0.4515, 0.517, 0.453, 0.5122, 0.03812, 0.6429, 0.02209, 0.6429, 0.02213, 1.0, 0.03712, 0.9701, 0.1771, 0.3434, 0.1728, 0.3443, 0.1553, 0.3267, 0.1563, 0.3251, 0.1409, 0.0968, 0.1331, 0.09488, 0.1438, 0.04334, 0.1478, 0.04451, 0.3358, 0.4302, 0.3296, 0.4423, 0.2826, 0.421, 0.2854, 0.4115, 0.03909, 0.2969, 0.02227, 0.2969, 0.02195, 0.523, 0.03922, 0.5231, 0.2079, 0.3587, 0.1836, 0.3674, 0.1728, 0.3443, 0.1771, 0.3434, 0.1455, 0.1388, 0.135, 0.1379, 0.1331, 0.09488, 0.1409, 0.0968, 0.453, 0.5122, 0.4515, 0.517, 0.3831, 0.4762, 0.3867, 0.4723, 0.03922, 0.5231, 0.02195, 0.523, 0.02209, 0.6429, 0.03812, 0.6429, 0.1563, 0.3251, 0.1553, 0.3267, 0.1305, 0.305, 0.1342, 0.2997, 0.1478, 0.04451, 0.1438, 0.04334, 0.1353, 0.0001541, 0.1611, 0.02296, 0.2854, 0.4115, 0.2826, 0.421, 0.1915, 0.3872, 0.2043, 0.3799, 0.03922, 0.02728, 0.02293, 2.161e-05, 0.02227, 0.2969, 0.03909, 0.2969, 0.163, 0.3169, 0.1563, 0.3251, 0.1342, 0.2997, 0.1348, 0.3, 0.242, 0.9007, 0.2526, 0.9013, 0.2151, 1.073, 0.2046, 1.072, 0.6565, 0.7738, 0.6295, 0.7738, 0.6295, 0.7342, 0.6565, 0.7342, 0.17, 0.07702, 0.1478, 0.04451, 0.1611, 0.02296, 0.1693, 0.0603, 0.4012, 0.5389, 0.4515, 0.517, 0.4912, 0.5616, 0.4131, 0.5847, 0.1993, 0.3836, 0.2043, 0.3799, 0.2079, 0.3587, 0.2129, 0.3568, 0.127, 0.3206, 0.1305, 0.305, 0.1553, 0.3267, 0.1486, 0.3339, 0.2633, 0.3909, 0.2854, 0.4115, 0.2043, 0.3799, 0.1993, 0.3836, 0.6565, 0.9093, 0.6295, 0.9093, 0.6295, 0.7738, 0.6565, 0.7738, 0.1348, 0.3, 0.1342, 0.2997, 0.1445, 0.2196, 0.1519, 0.2459, 0.2783, 0.5085, 0.2888, 0.5091, 0.2888, 0.6218, 0.2783, 0.6212, 0.1693, 0.0603, 0.1611, 0.02296, 0.3335, 0.07757, 0.3075, 0.1182, 0.1486, 0.3339, 0.1553, 0.3267, 0.1728, 0.3443, 0.1621, 0.3496, 0.4509, 0.4889, 0.4789, 0.514, 0.453, 0.5122, 0.4445, 0.4759, 0.1716, 0.3874, 0.1915, 0.3872, 0.2826, 0.421, 0.2538, 0.4211, 0.2783, 0.6212, 0.2888, 0.6218, 0.2786, 0.7351, 0.2681, 0.7345, 0.1445, 0.2196, 0.1361, 0.2172, 0.1372, 0.1636, 0.1478, 0.1642, 0.3578, 0.4451, 0.3511, 0.4554, 0.3296, 0.4423, 0.3358, 0.4302, 0.2538, 0.4211, 0.2826, 0.421, 0.3296, 0.4423, 0.2893, 0.446, 0.3364, 0.3987, 0.3578, 0.4451, 0.3358, 0.4302, 0.3054, 0.3961, 0.1519, 0.2459, 0.1445, 0.2196, 0.1478, 0.1642, 0.1637, 0.2107, 0.2591, 0.7919, 0.2696, 0.7925, 0.2646, 0.8248, 0.254, 0.8242, 0.2158, 0.7885, 0.2591, 0.7919, 0.254, 0.8242, 0.2108, 0.8208, 0.1546, 0.4049, 0.2538, 0.4211, 0.2893, 0.446, 0.1686, 0.4272, 0.2148, 0.2544, 0.2319, 0.2336, 0.2762, 0.2939, 0.2493, 0.3078, 0.3364, 0.3987, 0.3224, 0.3814, 0.319, 0.3185, 0.3441, 0.3035, 0.171, 0.1818, 0.1776, 0.1989, 0.178, 0.1954, 0.1637, 0.2107, 0.258, 0.1981, 0.2388, 0.224, 0.1776, 0.1989, 0.171, 0.1818, 0.6476, 0.685, 0.6245, 0.8703, 0.6103, 0.8671, 0.6311, 0.685, 0.6476, 0.515, 0.6476, 0.685, 0.6311, 0.685, 0.6311, 0.515, 0.6476, 0.425, 0.6476, 0.515, 0.6311, 0.515, 0.6311, 0.425, 0.6232, 0.2372, 0.6476, 0.425, 0.6311, 0.425, 0.6129, 0.2522, 0.6415, 0.2107, 0.6769, 0.425, 0.6476, 0.425, 0.6232, 0.2372, 0.6769, 0.425, 0.6769, 0.515, 0.6476, 0.515, 0.6476, 0.425, 0.6769, 0.515, 0.6769, 0.685, 0.6476, 0.685, 0.6476, 0.515, 0.6769, 0.685, 0.6495, 0.8761, 0.6245, 0.8703, 0.6476, 0.685, 0.6824, 0.8832, 0.5961, 0.8453, 0.6437, 0.6157, 0.6957, 0.6152, 0.6957, 0.6152, 0.6437, 0.6157, 0.5695, 0.4894, 0.6927, 0.494, 0.6927, 0.494, 0.5695, 0.4894, 0.6007, 0.265, 0.6979, 0.2657, 0.6979, 0.2657, 0.6007, 0.265, 0.5851, 0.03661, 0.6781, 0.02811, 0.2248, 0.7311, 0.2681, 0.7345, 0.2591, 0.7919, 0.2158, 0.7885, 0.2681, 0.7345, 0.2786, 0.7351, 0.2696, 0.7925, 0.2591, 0.7919, 0.3789, 0.4295, 0.3867, 0.4723, 0.3578, 0.4451, 0.3364, 0.3987, 0.3867, 0.4723, 0.3831, 0.4762, 0.3511, 0.4554, 0.3578, 0.4451, 0.1478, 0.1642, 0.1372, 0.1636, 0.135, 0.1379, 0.1455, 0.1388, 0.2893, 0.446, 0.3296, 0.4423, 0.3511, 0.4554, 0.3092, 0.4575, 0.1637, 0.2107, 0.1478, 0.1642, 0.1455, 0.1388, 0.171, 0.1818, 0.1686, 0.4272, 0.2893, 0.446, 0.3092, 0.4575, 0.177, 0.4406, 0.2388, 0.224, 0.2319, 0.2336, 0.178, 0.1954, 0.1776, 0.1989, 0.2955, 0.2841, 0.2762, 0.2939, 0.2319, 0.2336, 0.2388, 0.224, 0.319, 0.3185, 0.3162, 0.32, 0.2762, 0.2939, 0.2955, 0.2841, 0.3224, 0.3814, 0.3244, 0.3821, 0.3162, 0.32, 0.319, 0.3185, 0.3441, 0.3035, 0.319, 0.3185, 0.2955, 0.2841, 0.3159, 0.2589, 0.2493, 0.3078, 0.2762, 0.2939, 0.3162, 0.32, 0.2918, 0.3289, 0.3159, 0.2589, 0.2955, 0.2841, 0.2388, 0.224, 0.258, 0.1981, 0.2918, 0.3289, 0.3162, 0.32, 0.3244, 0.3821, 0.3054, 0.3961, 0.3054, 0.3961, 0.3244, 0.3821, 0.3224, 0.3814, 0.3364, 0.3987, 0.1637, 0.2107, 0.178, 0.1954, 0.2319, 0.2336, 0.2148, 0.2544, 0.01738, 0.2969, 0.02227, 0.2969, 0.02293, 2.161e-05, 0.01775, 1.98e-05, 0.02227, 0.2969, 0.01738, 0.2969, 0.01729, 0.523, 0.02195, 0.523, 0.01729, 0.523, 0.02195, 0.523, 0.02209, 0.6429, 0.01686, 0.6429, 0.01591, 1.0, 0.01686, 0.6429, 0.02209, 0.6429, 0.02213, 1.0, 0.9998, 0.4357, 0.9981, 0.4357, 0.9982, 0.4656, 0.9996, 0.4656, 0.9989, 0.5485, 0.9996, 0.4656, 0.9982, 0.4656, 0.2888, 0.5011, 0.2888, 0.5091, 0.2783, 0.5085, 0.2783, 0.5017, 0.2783, 0.5017, 0.235, 0.5051, 0.2783, 0.5085])
me_cube.materials.append(mat_material)
me_cube.use_remesh_preserve_volume = False
me_cube.use_remesh_preserve_attributes = False
me_cube.use_mirror_vertex_groups = False
me_cube.update()

# ---- objects
ob_cube = bpy.data.objects.new('Cube', me_cube)

# ---- transforms, parenting, visibility, modifiers, constraints
ob_cube.location = (0.0, 0.0, 0.0)
ob_cube.lock_rotations_4d = False
ob_cube.empty_display_type = 'ARROWS'
ob_cube.lineart.crease_threshold = 0.0

# ---- collection membership
col_collection.objects.link(ob_cube)

# ---- scene / render settings (as saved in the file)
scene.frame_start = 1; scene.frame_end = 250; scene.frame_set(1)
scene.render.engine = 'BLENDER_EEVEE_NEXT'
scene.cycles.use_denoising = False
scene.cycles.samples = 128
scene.cycles.sampling_pattern = 'TABULATED_SOBOL'
scene.cycles.use_adaptive_sampling = False
scene.cycles.use_light_tree = False
scene.view_settings.view_transform = 'Filmic'
bpy.context.view_layer.update()

# ---- added for rendering (the .blend has no active camera and no usable light): camera, sun
cam_auto = bpy.data.cameras.new('AutoCamera')
cam_auto.lens = 50.0
cam_auto.sensor_width = 36.0
cam_auto.clip_end = 1000.0
ob_auto_camera = bpy.data.objects.new('AutoCamera', cam_auto)
scene.collection.objects.link(ob_auto_camera)
ob_auto_camera.location = (2.6375, -3.08975, 2.07062)
ob_auto_camera.rotation_euler = (1.09748, -7.21219e-08, 0.694738)
scene.camera = ob_auto_camera
light_auto_sun = bpy.data.lights.new('AutoSun', 'SUN')
light_auto_sun.energy = 3.0
light_auto_sun.angle = 0.0523599
ob_auto_sun = bpy.data.objects.new('AutoSun', light_auto_sun)
scene.collection.objects.link(ob_auto_sun)
ob_auto_sun.rotation_euler = (0.872665, 0.174533, 0.523599)
bpy.context.view_layer.update()
